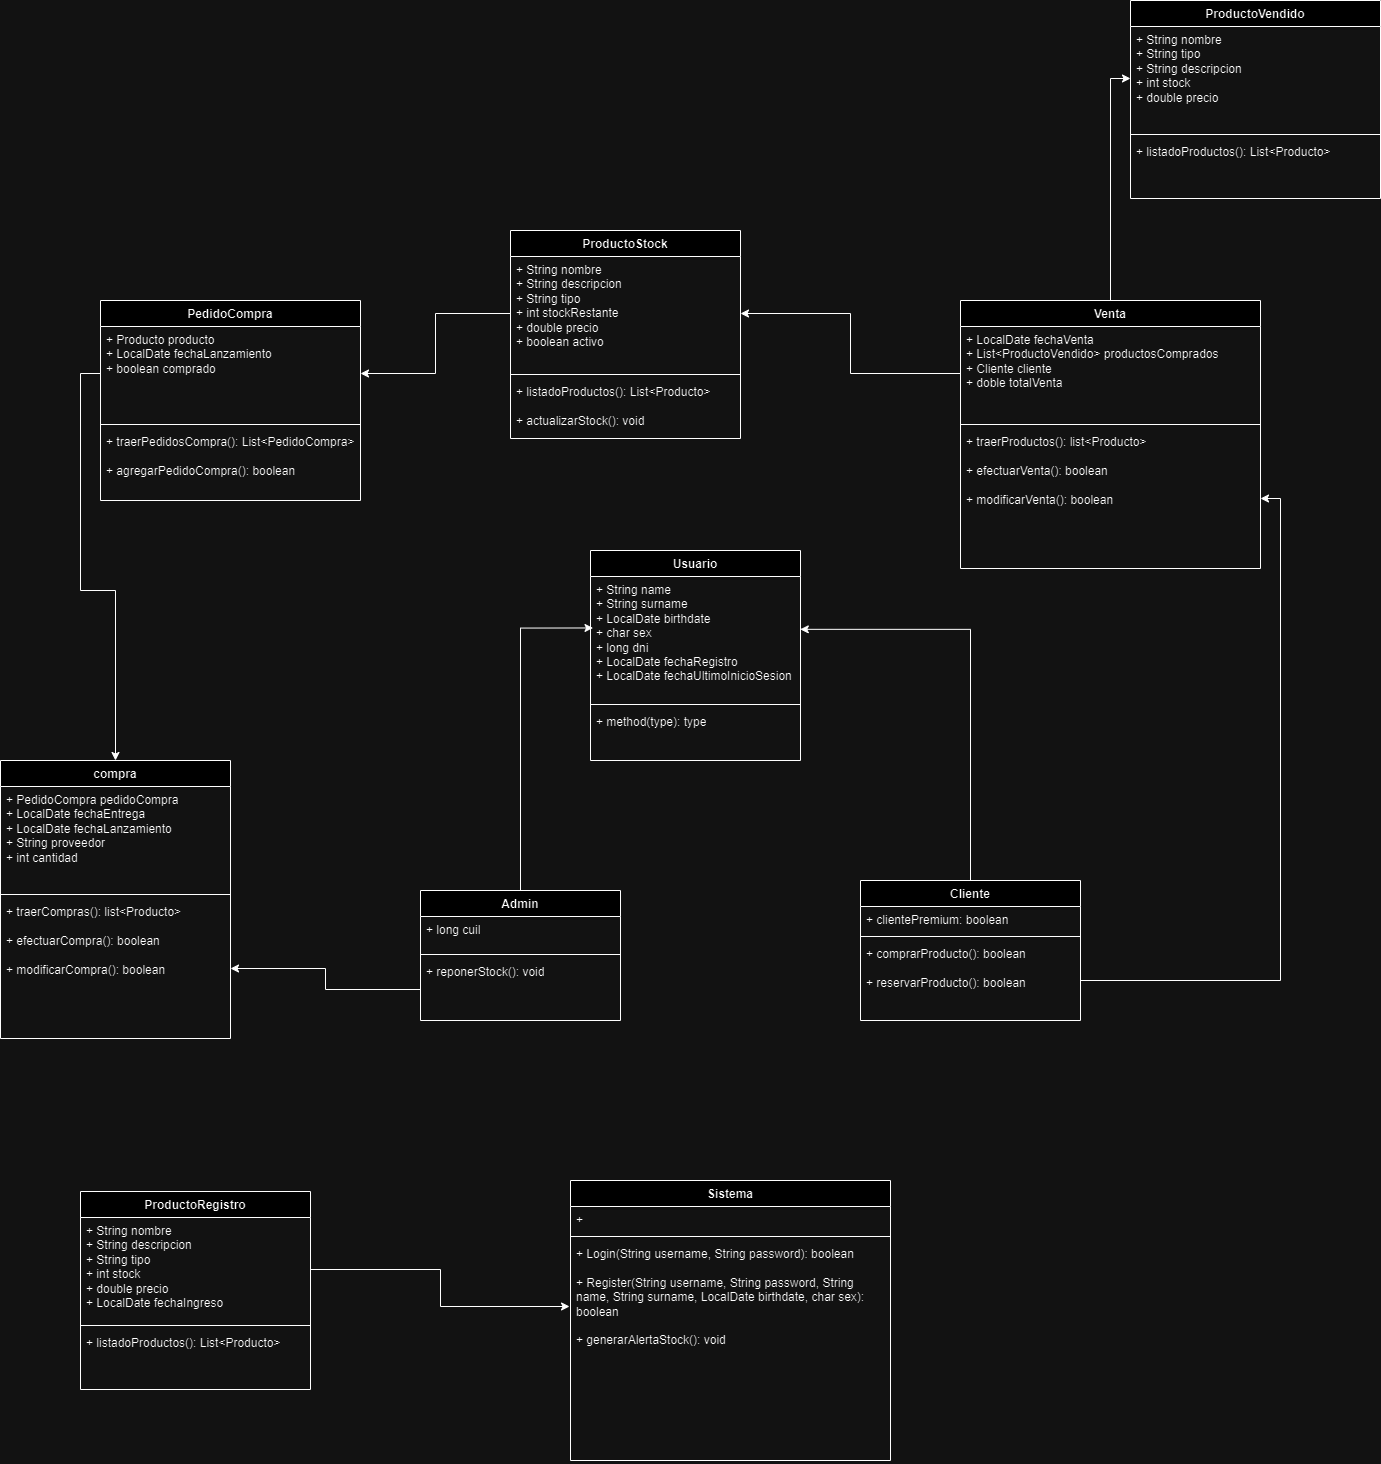

The diagram above was exported from draw.io. Its source (the exported page's mxGraphModel, read from the mxfile embedded in the PNG):
<mxGraphModel dx="2441" dy="1794" grid="1" gridSize="10" guides="1" tooltips="1" connect="1" arrows="1" fold="1" page="1" pageScale="1" pageWidth="850" pageHeight="1100" math="0" shadow="0">
  <root>
    <mxCell id="0" />
    <mxCell id="1" parent="0" />
    <mxCell id="4ks3OBhqP0gUzXqVrc_B-1" value="ProductoStock" style="swimlane;fontStyle=1;align=center;verticalAlign=top;childLayout=stackLayout;horizontal=1;startSize=26;horizontalStack=0;resizeParent=1;resizeParentMax=0;resizeLast=0;collapsible=1;marginBottom=0;whiteSpace=wrap;html=1;" vertex="1" parent="1">
      <mxGeometry x="270" y="-250" width="230" height="208" as="geometry" />
    </mxCell>
    <mxCell id="4ks3OBhqP0gUzXqVrc_B-2" value="+ String nombre&lt;div&gt;+ String descripcion&lt;/div&gt;&lt;div&gt;+ String tipo&lt;/div&gt;&lt;div&gt;+ int stockRestante&lt;/div&gt;&lt;div&gt;+ double precio&lt;/div&gt;&lt;div&gt;+ boolean activo&lt;/div&gt;" style="text;strokeColor=none;fillColor=none;align=left;verticalAlign=top;spacingLeft=4;spacingRight=4;overflow=hidden;rotatable=0;points=[[0,0.5],[1,0.5]];portConstraint=eastwest;whiteSpace=wrap;html=1;" vertex="1" parent="4ks3OBhqP0gUzXqVrc_B-1">
      <mxGeometry y="26" width="230" height="114" as="geometry" />
    </mxCell>
    <mxCell id="4ks3OBhqP0gUzXqVrc_B-3" value="" style="line;strokeWidth=1;fillColor=none;align=left;verticalAlign=middle;spacingTop=-1;spacingLeft=3;spacingRight=3;rotatable=0;labelPosition=right;points=[];portConstraint=eastwest;strokeColor=inherit;" vertex="1" parent="4ks3OBhqP0gUzXqVrc_B-1">
      <mxGeometry y="140" width="230" height="8" as="geometry" />
    </mxCell>
    <mxCell id="4ks3OBhqP0gUzXqVrc_B-4" value="+ listadoProductos(): List&amp;lt;Producto&amp;gt;&lt;div&gt;&lt;br&gt;&lt;/div&gt;&lt;div&gt;+ actualizarStock(): void&amp;nbsp;&lt;/div&gt;" style="text;strokeColor=none;fillColor=none;align=left;verticalAlign=top;spacingLeft=4;spacingRight=4;overflow=hidden;rotatable=0;points=[[0,0.5],[1,0.5]];portConstraint=eastwest;whiteSpace=wrap;html=1;" vertex="1" parent="4ks3OBhqP0gUzXqVrc_B-1">
      <mxGeometry y="148" width="230" height="60" as="geometry" />
    </mxCell>
    <mxCell id="4ks3OBhqP0gUzXqVrc_B-5" value="Usuario" style="swimlane;fontStyle=1;align=center;verticalAlign=top;childLayout=stackLayout;horizontal=1;startSize=26;horizontalStack=0;resizeParent=1;resizeParentMax=0;resizeLast=0;collapsible=1;marginBottom=0;whiteSpace=wrap;html=1;" vertex="1" parent="1">
      <mxGeometry x="350" y="70" width="210" height="210" as="geometry" />
    </mxCell>
    <mxCell id="4ks3OBhqP0gUzXqVrc_B-6" value="+ String name&lt;div&gt;+ String surname&lt;/div&gt;&lt;div&gt;+ LocalDate birthdate&lt;/div&gt;&lt;div&gt;+ char sex&lt;/div&gt;&lt;div&gt;+ long dni&lt;/div&gt;&lt;div&gt;+ LocalDate fechaRegistro&lt;/div&gt;&lt;div&gt;+ LocalDate fechaUltimoInicioSesion&lt;/div&gt;" style="text;strokeColor=none;fillColor=none;align=left;verticalAlign=top;spacingLeft=4;spacingRight=4;overflow=hidden;rotatable=0;points=[[0,0.5],[1,0.5]];portConstraint=eastwest;whiteSpace=wrap;html=1;" vertex="1" parent="4ks3OBhqP0gUzXqVrc_B-5">
      <mxGeometry y="26" width="210" height="124" as="geometry" />
    </mxCell>
    <mxCell id="4ks3OBhqP0gUzXqVrc_B-7" value="" style="line;strokeWidth=1;fillColor=none;align=left;verticalAlign=middle;spacingTop=-1;spacingLeft=3;spacingRight=3;rotatable=0;labelPosition=right;points=[];portConstraint=eastwest;strokeColor=inherit;" vertex="1" parent="4ks3OBhqP0gUzXqVrc_B-5">
      <mxGeometry y="150" width="210" height="8" as="geometry" />
    </mxCell>
    <mxCell id="4ks3OBhqP0gUzXqVrc_B-8" value="+ method(type): type" style="text;strokeColor=none;fillColor=none;align=left;verticalAlign=top;spacingLeft=4;spacingRight=4;overflow=hidden;rotatable=0;points=[[0,0.5],[1,0.5]];portConstraint=eastwest;whiteSpace=wrap;html=1;" vertex="1" parent="4ks3OBhqP0gUzXqVrc_B-5">
      <mxGeometry y="158" width="210" height="52" as="geometry" />
    </mxCell>
    <mxCell id="4ks3OBhqP0gUzXqVrc_B-9" value="Admin" style="swimlane;fontStyle=1;align=center;verticalAlign=top;childLayout=stackLayout;horizontal=1;startSize=26;horizontalStack=0;resizeParent=1;resizeParentMax=0;resizeLast=0;collapsible=1;marginBottom=0;whiteSpace=wrap;html=1;" vertex="1" parent="1">
      <mxGeometry x="180" y="410" width="200" height="130" as="geometry" />
    </mxCell>
    <mxCell id="4ks3OBhqP0gUzXqVrc_B-10" value="+ long cuil&lt;div&gt;&lt;br&gt;&lt;/div&gt;" style="text;strokeColor=none;fillColor=none;align=left;verticalAlign=top;spacingLeft=4;spacingRight=4;overflow=hidden;rotatable=0;points=[[0,0.5],[1,0.5]];portConstraint=eastwest;whiteSpace=wrap;html=1;" vertex="1" parent="4ks3OBhqP0gUzXqVrc_B-9">
      <mxGeometry y="26" width="200" height="34" as="geometry" />
    </mxCell>
    <mxCell id="4ks3OBhqP0gUzXqVrc_B-11" value="" style="line;strokeWidth=1;fillColor=none;align=left;verticalAlign=middle;spacingTop=-1;spacingLeft=3;spacingRight=3;rotatable=0;labelPosition=right;points=[];portConstraint=eastwest;strokeColor=inherit;" vertex="1" parent="4ks3OBhqP0gUzXqVrc_B-9">
      <mxGeometry y="60" width="200" height="8" as="geometry" />
    </mxCell>
    <mxCell id="4ks3OBhqP0gUzXqVrc_B-12" value="+ reponerStock(): void" style="text;strokeColor=none;fillColor=none;align=left;verticalAlign=top;spacingLeft=4;spacingRight=4;overflow=hidden;rotatable=0;points=[[0,0.5],[1,0.5]];portConstraint=eastwest;whiteSpace=wrap;html=1;" vertex="1" parent="4ks3OBhqP0gUzXqVrc_B-9">
      <mxGeometry y="68" width="200" height="62" as="geometry" />
    </mxCell>
    <mxCell id="4ks3OBhqP0gUzXqVrc_B-72" style="edgeStyle=orthogonalEdgeStyle;rounded=0;orthogonalLoop=1;jettySize=auto;html=1;entryX=0;entryY=0.5;entryDx=0;entryDy=0;" edge="1" parent="1" source="4ks3OBhqP0gUzXqVrc_B-13" target="4ks3OBhqP0gUzXqVrc_B-69">
      <mxGeometry relative="1" as="geometry" />
    </mxCell>
    <mxCell id="4ks3OBhqP0gUzXqVrc_B-13" value="Venta" style="swimlane;fontStyle=1;align=center;verticalAlign=top;childLayout=stackLayout;horizontal=1;startSize=26;horizontalStack=0;resizeParent=1;resizeParentMax=0;resizeLast=0;collapsible=1;marginBottom=0;whiteSpace=wrap;html=1;" vertex="1" parent="1">
      <mxGeometry x="720" y="-180" width="300" height="268" as="geometry" />
    </mxCell>
    <mxCell id="4ks3OBhqP0gUzXqVrc_B-14" value="+ LocalDate fechaVenta&lt;div&gt;+ List&amp;lt;ProductoVendido&amp;gt; productosComprados&lt;/div&gt;&lt;div&gt;+ Cliente cliente&lt;/div&gt;&lt;div&gt;+ doble totalVenta&lt;/div&gt;&lt;div&gt;&lt;br&gt;&lt;/div&gt;" style="text;strokeColor=none;fillColor=none;align=left;verticalAlign=top;spacingLeft=4;spacingRight=4;overflow=hidden;rotatable=0;points=[[0,0.5],[1,0.5]];portConstraint=eastwest;whiteSpace=wrap;html=1;" vertex="1" parent="4ks3OBhqP0gUzXqVrc_B-13">
      <mxGeometry y="26" width="300" height="94" as="geometry" />
    </mxCell>
    <mxCell id="4ks3OBhqP0gUzXqVrc_B-15" value="" style="line;strokeWidth=1;fillColor=none;align=left;verticalAlign=middle;spacingTop=-1;spacingLeft=3;spacingRight=3;rotatable=0;labelPosition=right;points=[];portConstraint=eastwest;strokeColor=inherit;" vertex="1" parent="4ks3OBhqP0gUzXqVrc_B-13">
      <mxGeometry y="120" width="300" height="8" as="geometry" />
    </mxCell>
    <mxCell id="4ks3OBhqP0gUzXqVrc_B-16" value="+ traerProductos(): list&amp;lt;Producto&amp;gt;&lt;div&gt;&lt;br&gt;&lt;/div&gt;&lt;div&gt;+ efectuarVenta(): boolean&lt;/div&gt;&lt;div&gt;&lt;br&gt;&lt;/div&gt;&lt;div&gt;+ modificarVenta(): boolean&lt;/div&gt;" style="text;strokeColor=none;fillColor=none;align=left;verticalAlign=top;spacingLeft=4;spacingRight=4;overflow=hidden;rotatable=0;points=[[0,0.5],[1,0.5]];portConstraint=eastwest;whiteSpace=wrap;html=1;" vertex="1" parent="4ks3OBhqP0gUzXqVrc_B-13">
      <mxGeometry y="128" width="300" height="140" as="geometry" />
    </mxCell>
    <mxCell id="4ks3OBhqP0gUzXqVrc_B-25" value="Cliente" style="swimlane;fontStyle=1;align=center;verticalAlign=top;childLayout=stackLayout;horizontal=1;startSize=26;horizontalStack=0;resizeParent=1;resizeParentMax=0;resizeLast=0;collapsible=1;marginBottom=0;whiteSpace=wrap;html=1;" vertex="1" parent="1">
      <mxGeometry x="620" y="400" width="220" height="140" as="geometry" />
    </mxCell>
    <mxCell id="4ks3OBhqP0gUzXqVrc_B-26" value="+ clientePremium: boolean" style="text;strokeColor=none;fillColor=none;align=left;verticalAlign=top;spacingLeft=4;spacingRight=4;overflow=hidden;rotatable=0;points=[[0,0.5],[1,0.5]];portConstraint=eastwest;whiteSpace=wrap;html=1;" vertex="1" parent="4ks3OBhqP0gUzXqVrc_B-25">
      <mxGeometry y="26" width="220" height="26" as="geometry" />
    </mxCell>
    <mxCell id="4ks3OBhqP0gUzXqVrc_B-27" value="" style="line;strokeWidth=1;fillColor=none;align=left;verticalAlign=middle;spacingTop=-1;spacingLeft=3;spacingRight=3;rotatable=0;labelPosition=right;points=[];portConstraint=eastwest;strokeColor=inherit;" vertex="1" parent="4ks3OBhqP0gUzXqVrc_B-25">
      <mxGeometry y="52" width="220" height="8" as="geometry" />
    </mxCell>
    <mxCell id="4ks3OBhqP0gUzXqVrc_B-28" value="+ comprarProducto(): boolean&lt;div&gt;&lt;br&gt;&lt;div&gt;+ reservarProducto(): boolean&lt;/div&gt;&lt;/div&gt;" style="text;strokeColor=none;fillColor=none;align=left;verticalAlign=top;spacingLeft=4;spacingRight=4;overflow=hidden;rotatable=0;points=[[0,0.5],[1,0.5]];portConstraint=eastwest;whiteSpace=wrap;html=1;" vertex="1" parent="4ks3OBhqP0gUzXqVrc_B-25">
      <mxGeometry y="60" width="220" height="80" as="geometry" />
    </mxCell>
    <mxCell id="4ks3OBhqP0gUzXqVrc_B-29" value="PedidoCompra" style="swimlane;fontStyle=1;align=center;verticalAlign=top;childLayout=stackLayout;horizontal=1;startSize=26;horizontalStack=0;resizeParent=1;resizeParentMax=0;resizeLast=0;collapsible=1;marginBottom=0;whiteSpace=wrap;html=1;" vertex="1" parent="1">
      <mxGeometry x="-140" y="-180" width="260" height="200" as="geometry" />
    </mxCell>
    <mxCell id="4ks3OBhqP0gUzXqVrc_B-30" value="&lt;div&gt;+ Producto producto&lt;/div&gt;&lt;div&gt;+ LocalDate fechaLanzamiento&lt;/div&gt;&lt;div&gt;+ boolean comprado&lt;/div&gt;" style="text;strokeColor=none;fillColor=none;align=left;verticalAlign=top;spacingLeft=4;spacingRight=4;overflow=hidden;rotatable=0;points=[[0,0.5],[1,0.5]];portConstraint=eastwest;whiteSpace=wrap;html=1;" vertex="1" parent="4ks3OBhqP0gUzXqVrc_B-29">
      <mxGeometry y="26" width="260" height="94" as="geometry" />
    </mxCell>
    <mxCell id="4ks3OBhqP0gUzXqVrc_B-31" value="" style="line;strokeWidth=1;fillColor=none;align=left;verticalAlign=middle;spacingTop=-1;spacingLeft=3;spacingRight=3;rotatable=0;labelPosition=right;points=[];portConstraint=eastwest;strokeColor=inherit;" vertex="1" parent="4ks3OBhqP0gUzXqVrc_B-29">
      <mxGeometry y="120" width="260" height="8" as="geometry" />
    </mxCell>
    <mxCell id="4ks3OBhqP0gUzXqVrc_B-32" value="&lt;div&gt;+ traerPedidosCompra(): List&amp;lt;PedidoCompra&amp;gt;&lt;/div&gt;&lt;div&gt;&lt;br&gt;&lt;/div&gt;+ agregarPedidoCompra(): boolean" style="text;strokeColor=none;fillColor=none;align=left;verticalAlign=top;spacingLeft=4;spacingRight=4;overflow=hidden;rotatable=0;points=[[0,0.5],[1,0.5]];portConstraint=eastwest;whiteSpace=wrap;html=1;" vertex="1" parent="4ks3OBhqP0gUzXqVrc_B-29">
      <mxGeometry y="128" width="260" height="72" as="geometry" />
    </mxCell>
    <mxCell id="4ks3OBhqP0gUzXqVrc_B-33" value="Sistema" style="swimlane;fontStyle=1;align=center;verticalAlign=top;childLayout=stackLayout;horizontal=1;startSize=26;horizontalStack=0;resizeParent=1;resizeParentMax=0;resizeLast=0;collapsible=1;marginBottom=0;whiteSpace=wrap;html=1;" vertex="1" parent="1">
      <mxGeometry x="330" y="700" width="320" height="280" as="geometry" />
    </mxCell>
    <mxCell id="4ks3OBhqP0gUzXqVrc_B-34" value="+&amp;nbsp;" style="text;strokeColor=none;fillColor=none;align=left;verticalAlign=top;spacingLeft=4;spacingRight=4;overflow=hidden;rotatable=0;points=[[0,0.5],[1,0.5]];portConstraint=eastwest;whiteSpace=wrap;html=1;" vertex="1" parent="4ks3OBhqP0gUzXqVrc_B-33">
      <mxGeometry y="26" width="320" height="26" as="geometry" />
    </mxCell>
    <mxCell id="4ks3OBhqP0gUzXqVrc_B-35" value="" style="line;strokeWidth=1;fillColor=none;align=left;verticalAlign=middle;spacingTop=-1;spacingLeft=3;spacingRight=3;rotatable=0;labelPosition=right;points=[];portConstraint=eastwest;strokeColor=inherit;" vertex="1" parent="4ks3OBhqP0gUzXqVrc_B-33">
      <mxGeometry y="52" width="320" height="8" as="geometry" />
    </mxCell>
    <mxCell id="4ks3OBhqP0gUzXqVrc_B-36" value="+ Login(String username, String password): boolean&lt;div&gt;&lt;br&gt;&lt;/div&gt;&lt;div&gt;+ Register(String username, String password, String name, String surname, LocalDate birthdate, char sex): boolean&lt;/div&gt;&lt;div&gt;&lt;br&gt;&lt;/div&gt;&lt;div&gt;+ generarAlertaStock(): void&lt;/div&gt;" style="text;strokeColor=none;fillColor=none;align=left;verticalAlign=top;spacingLeft=4;spacingRight=4;overflow=hidden;rotatable=0;points=[[0,0.5],[1,0.5]];portConstraint=eastwest;whiteSpace=wrap;html=1;" vertex="1" parent="4ks3OBhqP0gUzXqVrc_B-33">
      <mxGeometry y="60" width="320" height="220" as="geometry" />
    </mxCell>
    <mxCell id="4ks3OBhqP0gUzXqVrc_B-51" value="compra" style="swimlane;fontStyle=1;align=center;verticalAlign=top;childLayout=stackLayout;horizontal=1;startSize=26;horizontalStack=0;resizeParent=1;resizeParentMax=0;resizeLast=0;collapsible=1;marginBottom=0;whiteSpace=wrap;html=1;" vertex="1" parent="1">
      <mxGeometry x="-240" y="280" width="230" height="278" as="geometry" />
    </mxCell>
    <mxCell id="4ks3OBhqP0gUzXqVrc_B-52" value="+ PedidoCompra pedidoCompra&lt;div&gt;+ LocalDate fechaEntrega&lt;/div&gt;&lt;div&gt;+ LocalDate fechaLanzamiento&lt;/div&gt;&lt;div&gt;+ String proveedor&lt;/div&gt;&lt;div&gt;+ int cantidad&lt;/div&gt;" style="text;strokeColor=none;fillColor=none;align=left;verticalAlign=top;spacingLeft=4;spacingRight=4;overflow=hidden;rotatable=0;points=[[0,0.5],[1,0.5]];portConstraint=eastwest;whiteSpace=wrap;html=1;" vertex="1" parent="4ks3OBhqP0gUzXqVrc_B-51">
      <mxGeometry y="26" width="230" height="104" as="geometry" />
    </mxCell>
    <mxCell id="4ks3OBhqP0gUzXqVrc_B-53" value="" style="line;strokeWidth=1;fillColor=none;align=left;verticalAlign=middle;spacingTop=-1;spacingLeft=3;spacingRight=3;rotatable=0;labelPosition=right;points=[];portConstraint=eastwest;strokeColor=inherit;" vertex="1" parent="4ks3OBhqP0gUzXqVrc_B-51">
      <mxGeometry y="130" width="230" height="8" as="geometry" />
    </mxCell>
    <mxCell id="4ks3OBhqP0gUzXqVrc_B-54" value="+ traerCompras(): list&amp;lt;Producto&amp;gt;&lt;div&gt;&lt;br&gt;&lt;/div&gt;&lt;div&gt;+ efectuarCompra(): boolean&lt;/div&gt;&lt;div&gt;&lt;br&gt;&lt;/div&gt;&lt;div&gt;+ modificarCompra(): boolean&lt;/div&gt;" style="text;strokeColor=none;fillColor=none;align=left;verticalAlign=top;spacingLeft=4;spacingRight=4;overflow=hidden;rotatable=0;points=[[0,0.5],[1,0.5]];portConstraint=eastwest;whiteSpace=wrap;html=1;" vertex="1" parent="4ks3OBhqP0gUzXqVrc_B-51">
      <mxGeometry y="138" width="230" height="140" as="geometry" />
    </mxCell>
    <mxCell id="4ks3OBhqP0gUzXqVrc_B-64" style="edgeStyle=orthogonalEdgeStyle;rounded=0;orthogonalLoop=1;jettySize=auto;html=1;entryX=0.5;entryY=0;entryDx=0;entryDy=0;" edge="1" parent="1" source="4ks3OBhqP0gUzXqVrc_B-30" target="4ks3OBhqP0gUzXqVrc_B-51">
      <mxGeometry relative="1" as="geometry" />
    </mxCell>
    <mxCell id="4ks3OBhqP0gUzXqVrc_B-66" style="edgeStyle=orthogonalEdgeStyle;rounded=0;orthogonalLoop=1;jettySize=auto;html=1;entryX=1;entryY=0.5;entryDx=0;entryDy=0;" edge="1" parent="1" source="4ks3OBhqP0gUzXqVrc_B-12" target="4ks3OBhqP0gUzXqVrc_B-54">
      <mxGeometry relative="1" as="geometry" />
    </mxCell>
    <mxCell id="4ks3OBhqP0gUzXqVrc_B-67" style="edgeStyle=orthogonalEdgeStyle;rounded=0;orthogonalLoop=1;jettySize=auto;html=1;entryX=1;entryY=0.5;entryDx=0;entryDy=0;" edge="1" parent="1" source="4ks3OBhqP0gUzXqVrc_B-28" target="4ks3OBhqP0gUzXqVrc_B-16">
      <mxGeometry relative="1" as="geometry" />
    </mxCell>
    <mxCell id="4ks3OBhqP0gUzXqVrc_B-68" value="ProductoVendido" style="swimlane;fontStyle=1;align=center;verticalAlign=top;childLayout=stackLayout;horizontal=1;startSize=26;horizontalStack=0;resizeParent=1;resizeParentMax=0;resizeLast=0;collapsible=1;marginBottom=0;whiteSpace=wrap;html=1;" vertex="1" parent="1">
      <mxGeometry x="890" y="-480" width="250" height="198" as="geometry" />
    </mxCell>
    <mxCell id="4ks3OBhqP0gUzXqVrc_B-69" value="+ String nombre&lt;div&gt;+ String tipo&lt;/div&gt;&lt;div&gt;+ String descripcion&lt;/div&gt;&lt;div&gt;+ int stock&lt;/div&gt;&lt;div&gt;+ double precio&lt;/div&gt;" style="text;strokeColor=none;fillColor=none;align=left;verticalAlign=top;spacingLeft=4;spacingRight=4;overflow=hidden;rotatable=0;points=[[0,0.5],[1,0.5]];portConstraint=eastwest;whiteSpace=wrap;html=1;" vertex="1" parent="4ks3OBhqP0gUzXqVrc_B-68">
      <mxGeometry y="26" width="250" height="104" as="geometry" />
    </mxCell>
    <mxCell id="4ks3OBhqP0gUzXqVrc_B-70" value="" style="line;strokeWidth=1;fillColor=none;align=left;verticalAlign=middle;spacingTop=-1;spacingLeft=3;spacingRight=3;rotatable=0;labelPosition=right;points=[];portConstraint=eastwest;strokeColor=inherit;" vertex="1" parent="4ks3OBhqP0gUzXqVrc_B-68">
      <mxGeometry y="130" width="250" height="8" as="geometry" />
    </mxCell>
    <mxCell id="4ks3OBhqP0gUzXqVrc_B-71" value="+ listadoProductos(): List&amp;lt;Producto&amp;gt;&lt;div&gt;&lt;br&gt;&lt;/div&gt;" style="text;strokeColor=none;fillColor=none;align=left;verticalAlign=top;spacingLeft=4;spacingRight=4;overflow=hidden;rotatable=0;points=[[0,0.5],[1,0.5]];portConstraint=eastwest;whiteSpace=wrap;html=1;" vertex="1" parent="4ks3OBhqP0gUzXqVrc_B-68">
      <mxGeometry y="138" width="250" height="60" as="geometry" />
    </mxCell>
    <mxCell id="4ks3OBhqP0gUzXqVrc_B-73" value="ProductoRegistro" style="swimlane;fontStyle=1;align=center;verticalAlign=top;childLayout=stackLayout;horizontal=1;startSize=26;horizontalStack=0;resizeParent=1;resizeParentMax=0;resizeLast=0;collapsible=1;marginBottom=0;whiteSpace=wrap;html=1;" vertex="1" parent="1">
      <mxGeometry x="-160" y="711" width="230" height="198" as="geometry" />
    </mxCell>
    <mxCell id="4ks3OBhqP0gUzXqVrc_B-74" value="+ String nombre&lt;div&gt;+ String descripcion&lt;/div&gt;&lt;div&gt;+ String tipo&lt;/div&gt;&lt;div&gt;+ int stock&lt;/div&gt;&lt;div&gt;+ double precio&lt;/div&gt;&lt;div&gt;+ LocalDate fechaIngreso&lt;/div&gt;" style="text;strokeColor=none;fillColor=none;align=left;verticalAlign=top;spacingLeft=4;spacingRight=4;overflow=hidden;rotatable=0;points=[[0,0.5],[1,0.5]];portConstraint=eastwest;whiteSpace=wrap;html=1;" vertex="1" parent="4ks3OBhqP0gUzXqVrc_B-73">
      <mxGeometry y="26" width="230" height="104" as="geometry" />
    </mxCell>
    <mxCell id="4ks3OBhqP0gUzXqVrc_B-75" value="" style="line;strokeWidth=1;fillColor=none;align=left;verticalAlign=middle;spacingTop=-1;spacingLeft=3;spacingRight=3;rotatable=0;labelPosition=right;points=[];portConstraint=eastwest;strokeColor=inherit;" vertex="1" parent="4ks3OBhqP0gUzXqVrc_B-73">
      <mxGeometry y="130" width="230" height="8" as="geometry" />
    </mxCell>
    <mxCell id="4ks3OBhqP0gUzXqVrc_B-76" value="+ listadoProductos(): List&amp;lt;Producto&amp;gt;&lt;div&gt;&lt;br&gt;&lt;/div&gt;" style="text;strokeColor=none;fillColor=none;align=left;verticalAlign=top;spacingLeft=4;spacingRight=4;overflow=hidden;rotatable=0;points=[[0,0.5],[1,0.5]];portConstraint=eastwest;whiteSpace=wrap;html=1;" vertex="1" parent="4ks3OBhqP0gUzXqVrc_B-73">
      <mxGeometry y="138" width="230" height="60" as="geometry" />
    </mxCell>
    <mxCell id="4ks3OBhqP0gUzXqVrc_B-78" style="edgeStyle=orthogonalEdgeStyle;rounded=0;orthogonalLoop=1;jettySize=auto;html=1;entryX=-0.003;entryY=0.3;entryDx=0;entryDy=0;entryPerimeter=0;" edge="1" parent="1" source="4ks3OBhqP0gUzXqVrc_B-74" target="4ks3OBhqP0gUzXqVrc_B-36">
      <mxGeometry relative="1" as="geometry" />
    </mxCell>
    <mxCell id="4ks3OBhqP0gUzXqVrc_B-80" style="edgeStyle=orthogonalEdgeStyle;rounded=0;orthogonalLoop=1;jettySize=auto;html=1;entryX=0.999;entryY=0.426;entryDx=0;entryDy=0;entryPerimeter=0;" edge="1" parent="1" source="4ks3OBhqP0gUzXqVrc_B-25" target="4ks3OBhqP0gUzXqVrc_B-6">
      <mxGeometry relative="1" as="geometry" />
    </mxCell>
    <mxCell id="4ks3OBhqP0gUzXqVrc_B-81" style="edgeStyle=orthogonalEdgeStyle;rounded=0;orthogonalLoop=1;jettySize=auto;html=1;entryX=0.012;entryY=0.415;entryDx=0;entryDy=0;entryPerimeter=0;" edge="1" parent="1" source="4ks3OBhqP0gUzXqVrc_B-9" target="4ks3OBhqP0gUzXqVrc_B-6">
      <mxGeometry relative="1" as="geometry" />
    </mxCell>
    <mxCell id="4ks3OBhqP0gUzXqVrc_B-82" style="edgeStyle=orthogonalEdgeStyle;rounded=0;orthogonalLoop=1;jettySize=auto;html=1;entryX=1;entryY=0.5;entryDx=0;entryDy=0;" edge="1" parent="1" source="4ks3OBhqP0gUzXqVrc_B-2" target="4ks3OBhqP0gUzXqVrc_B-30">
      <mxGeometry relative="1" as="geometry" />
    </mxCell>
    <mxCell id="4ks3OBhqP0gUzXqVrc_B-83" style="edgeStyle=orthogonalEdgeStyle;rounded=0;orthogonalLoop=1;jettySize=auto;html=1;entryX=1;entryY=0.5;entryDx=0;entryDy=0;" edge="1" parent="1" source="4ks3OBhqP0gUzXqVrc_B-14" target="4ks3OBhqP0gUzXqVrc_B-2">
      <mxGeometry relative="1" as="geometry" />
    </mxCell>
  </root>
</mxGraphModel>